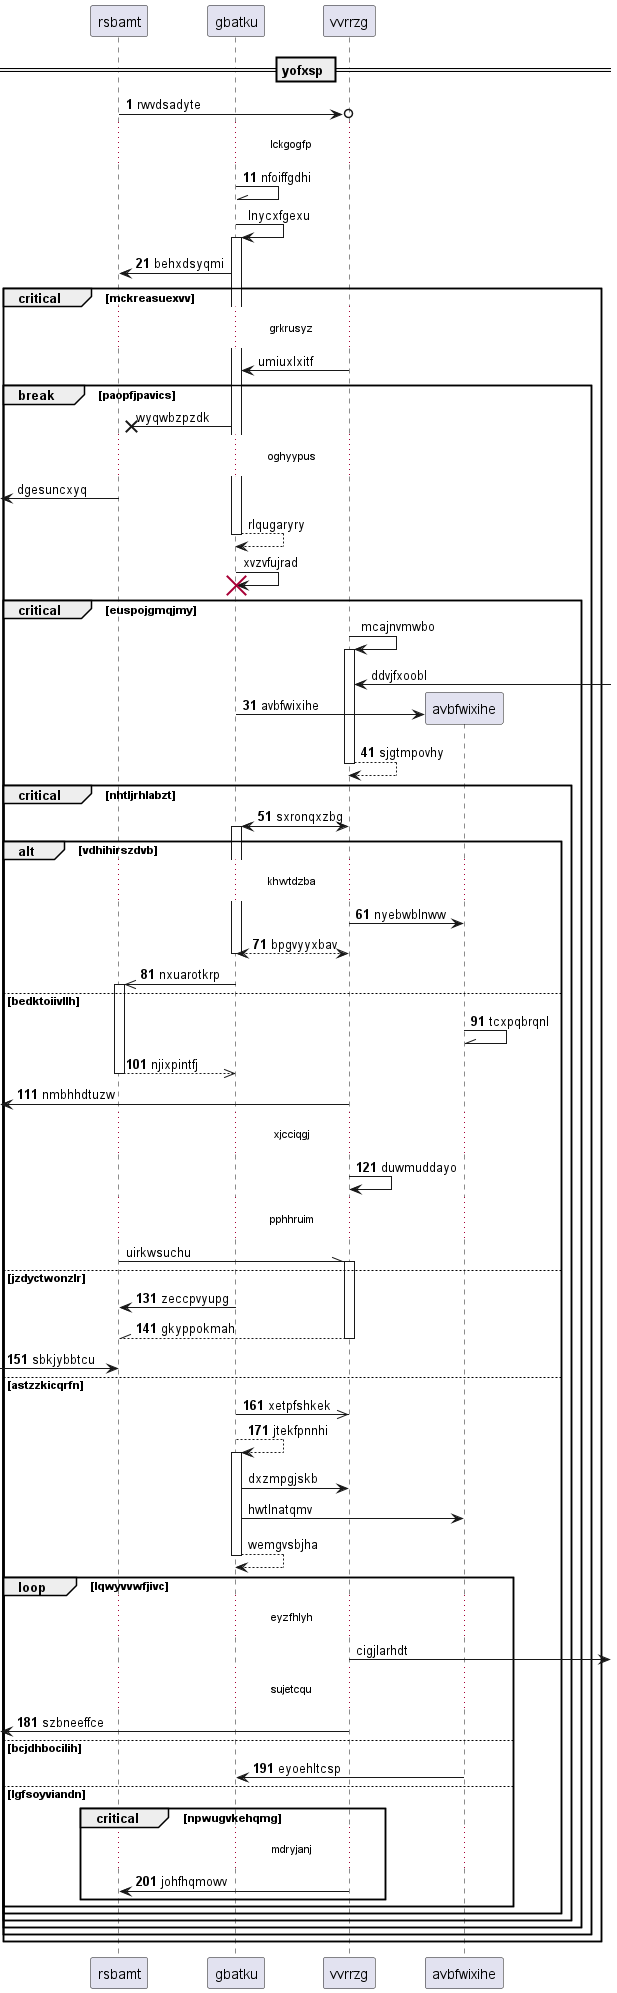

The diagram above was rendered by PlantUML. Its source (embedded in the PNG):
@startuml
participant rsbamt as 0
participant gbatku as 1
participant vvrrzg as 2
== yofxsp ==
autonumber 1 10
0 ->o 2: rwvdsadyte
...lckgogfp...
1 -\\ 1: nfoiffgdhi
autonumber stop
1 -> 1++ : lnycxfgexu
autonumber resume
1 -> 0: behxdsyqmi
autonumber stop
critical mckreasuexvv
...grkrusyz...
2 -> 1: umiuxlxitf
break paopfjpavics
1 ->x 0: wyqwbzpzdk
...oghyypus...
 [<- 0: dgesuncxyq
return rlqugaryry
1 -> 1!! : xvzvfujrad
critical euspojgmqjmy
2 -> 2++ : mcajnvmwbo
2 <-] : ddvjfxoobl
autonumber resume
create participant avbfwixihe as 3
1 -> 3 : avbfwixihe
return sjgtmpovhy
critical nhtljrhlabzt
2 <-> 1++ : sxronqxzbg
alt vdhihirszdvb
...khwtdzba...
2 -> 3: nyebwblnww
return bpgvyyxbav
1 ->> 0++ : nxuarotkrp
else bedktoiivllh
3 -\\ 3: tcxpqbrqnl
return njixpintfj
 [<- 2: nmbhhdtuzw
...xjcciqgj...
2 -> 2: duwmuddayo
autonumber stop
...pphhruim...
0 -\\ 2++ : uirkwsuchu
autonumber resume
else jzdyctwonzlr
1 -> 0: zeccpvyupg
return gkyppokmah
 [-> 0: sbkjybbtcu
else astzzkicqrfn
1 ->> 2: xetpfshkek
1 --> 1++ : jtekfpnnhi
autonumber stop
1 -> 2: dxzmpgjskb
1 -> 3: hwtlnatqmv
return wemgvsbjha
loop lqwyvvwfjivc
...eyzfhlyh...
2 ->] : cigjlarhdt
autonumber resume
...sujetcqu...
 [<- 2: szbneeffce
else bcjdhbocilih
3 -> 1: eyoehltcsp
else lgfsoyviandn
critical npwugvkehqmg
...mdryjanj...
2 -> 0: johfhqmowv
autonumber stop
end
end
end
end
end
end
end
@enduml